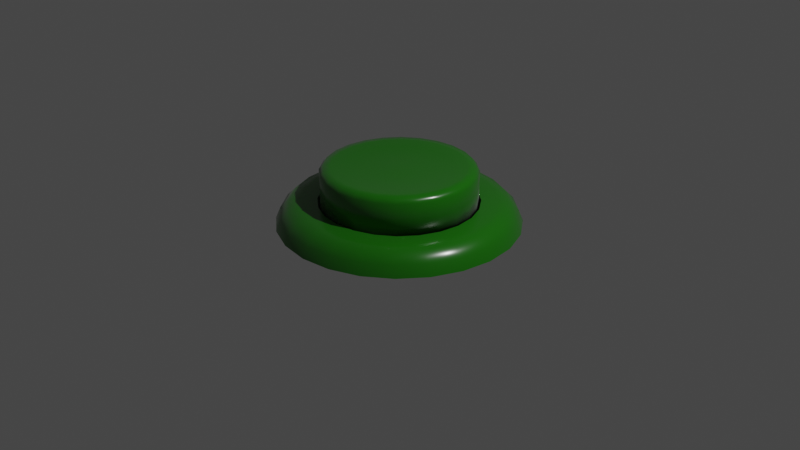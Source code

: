 # Source: button.blend  (saved by Blender 3.6.13; exported with 4.5.12 LTS)
import bpy
from mathutils import Matrix  # noqa: F401  (used for matrix-valued properties, if any)

bpy.ops.wm.read_factory_settings(use_empty=True)
scene = bpy.context.scene
scene.name = 'Scene'

# ---- collections
col_collection = bpy.data.collections.new('Collection'); scene.collection.children.link(col_collection)

# ---- materials (node trees are filled in below, after node groups)
mat_plasticky = bpy.data.materials.new('Plasticky')
mat_plasticky.use_transparent_shadow = False

# ---- node groups
ng_auto_smooth = bpy.data.node_groups.new('Auto Smooth', 'GeometryNodeTree')
_s = ng_auto_smooth.interface.new_socket(name='Geometry', in_out='OUTPUT', socket_type='NodeSocketGeometry')
_s = ng_auto_smooth.interface.new_socket(name='Geometry', in_out='INPUT', socket_type='NodeSocketGeometry')
_s = ng_auto_smooth.interface.new_socket(name='Angle', in_out='INPUT', socket_type='NodeSocketFloat')
_s.subtype = 'ANGLE'
_s.min_value = 0.0
_s.max_value = 3.142
ng_auto_smooth.is_modifier = True
_N = ng_auto_smooth.nodes; _L = ng_auto_smooth.links
n0 = _N.new('NodeGroupOutput'); n0.name = 'Group Output'; n0.location = (480, -100)
n1 = _N.new('NodeGroupInput'); n1.name = 'Group Input'; n1.location = (-420, -300)
n2 = _N.new('NodeGroupInput'); n2.name = 'Group Input.001'; n2.location = (-60, -100)
n3 = _N.new('GeometryNodeSetShadeSmooth'); n3.name = 'Set Shade Smooth'; n3.location = (120, -100)
n3.domain = 'EDGE'
n4 = _N.new('GeometryNodeSetShadeSmooth'); n4.name = 'Set Shade Smooth.001'; n4.location = (300, -100)
n5 = _N.new('GeometryNodeInputMeshEdgeAngle'); n5.name = 'Edge Angle'; n5.location = (-420, -220)
n6 = _N.new('GeometryNodeInputEdgeSmooth'); n6.name = 'Is Edge Smooth'; n6.location = (-60, -160)
n7 = _N.new('GeometryNodeInputShadeSmooth'); n7.name = 'Is Face Smooth'; n7.location = (-240, -340)
n8 = _N.new('FunctionNodeBooleanMath'); n8.name = 'Boolean Math'; n8.location = (-60, -220)
n9 = _N.new('FunctionNodeCompare'); n9.name = 'Compare'; n9.location = (-240, -180)
n9.operation = 'LESS_EQUAL'
_L.new(n5.outputs[0], n9.inputs[0])
_L.new(n4.outputs[0], n0.inputs[0])
_L.new(n1.outputs[1], n9.inputs[1])
_L.new(n9.outputs[0], n8.inputs[0])
_L.new(n7.outputs[0], n8.inputs[1])
_L.new(n2.outputs[0], n3.inputs[0])
_L.new(n6.outputs[0], n3.inputs[1])
_L.new(n3.outputs[0], n4.inputs[0])
_L.new(n8.outputs[0], n3.inputs[2])
n0.is_active_output = True

# ---- material node trees
mat_plasticky.use_nodes = True; mat_plasticky.node_tree.nodes.clear()
_N = mat_plasticky.node_tree.nodes; _L = mat_plasticky.node_tree.links
n0 = _N.new('ShaderNodeBsdfPrincipled'); n0.name = 'Principled BSDF'; n0.location = (10, 300)
n0.distribution = 'GGX'
n0.subsurface_method = 'RANDOM_WALK_SKIN'
n0.inputs[0].default_value = (0.00845, 0.1424, 0.0, 1.0)
n0.inputs[2].default_value = 0.2323
n0.inputs[3].default_value = 1.45
n0.inputs[11].default_value = 1.282
n0.inputs[13].default_value = 0.6102
n0.inputs[24].default_value = 0.07244
n0.inputs[27].default_value = (0.0, 0.0, 0.0, 1.0)
n0.inputs[28].default_value = 1.0
n1 = _N.new('ShaderNodeOutputMaterial'); n1.name = 'Material Output'; n1.location = (300, 300)
_L.new(n0.outputs[0], n1.inputs[0])
n1.is_active_output = True

# ---- world
world_world = bpy.data.worlds.new('World'); scene.world = world_world
world_world.use_nodes = True; world_world.node_tree.nodes.clear()
_N = world_world.node_tree.nodes; _L = world_world.node_tree.links
n0 = _N.new('ShaderNodeOutputWorld'); n0.name = 'World Output'; n0.location = (300, 300)
n1 = _N.new('ShaderNodeBackground'); n1.name = 'Background'; n1.location = (10, 300)
n1.inputs[0].default_value = (0.05088, 0.05088, 0.05088, 1.0)
_L.new(n1.outputs[0], n0.inputs[0])
n0.is_active_output = True
world_world.color = (0.05088, 0.05088, 0.05088)
world_world.use_sun_shadow = False
world_world.sun_shadow_jitter_overblur = 0.0

# ---- cameras
cam_camera = bpy.data.cameras.new('Camera')
cam_camera.clip_end = 100.0
cam_camera.ortho_scale = 7.314

# ---- lights
light_light = bpy.data.lights.new('Light', 'POINT')
light_light.transmission_factor = 0.0
light_light.energy = 1000.0
light_light.shadow_soft_size = 0.1
light_light.shadow_maximum_resolution = 0.006
light_light.use_absolute_resolution = True

# ---- meshes
me_torus = bpy.data.meshes.new('Torus')
me_torus.from_pydata([(1.25, 0.0, 0.0), (1.0, 0.0, 0.2218), (0.8232, 0.0, 0.2192), (0.75, 0.0, 3.062e-17), (1.207, 0.3235, 0.0), (0.9659, 0.2588, 0.2218), (0.7952, 0.2131, 0.2192), (0.7244, 0.1941, 3.062e-17), (1.083, 0.625, 0.0), (0.866, 0.5, 0.2218), (0.7129, 0.4116, 0.2192), (0.6495, 0.375, 3.062e-17), (0.8839, 0.8839, 0.0), (0.7071, 0.7071, 0.2218), (0.5821, 0.5821, 0.2192), (0.5303, 0.5303, 3.062e-17), (0.625, 1.083, 0.0), (0.5, 0.866, 0.2218), (0.4116, 0.7129, 0.2192), (0.375, 0.6495, 3.062e-17), (0.3235, 1.207, 0.0), (0.2588, 0.9659, 0.2218), (0.2131, 0.7952, 0.2192), (0.1941, 0.7244, 3.062e-17), (9.437e-08, 1.25, 0.0), (7.55e-08, 1.0, 0.2218), (6.215e-08, 0.8232, 0.2192), (5.662e-08, 0.75, 3.062e-17), (-0.3235, 1.207, 0.0), (-0.2588, 0.9659, 0.2218), (-0.2131, 0.7952, 0.2192), (-0.1941, 0.7244, 3.062e-17), (-0.625, 1.083, 0.0), (-0.5, 0.866, 0.2218), (-0.4116, 0.7129, 0.2192), (-0.375, 0.6495, 3.062e-17), (-0.8839, 0.8839, 0.0), (-0.7071, 0.7071, 0.2218), (-0.5821, 0.5821, 0.2192), (-0.5303, 0.5303, 3.062e-17), (-1.083, 0.625, 0.0), (-0.866, 0.5, 0.2218), (-0.7129, 0.4116, 0.2192), (-0.6495, 0.375, 3.062e-17), (-1.207, 0.3235, 0.0), (-0.9659, 0.2588, 0.2218), (-0.7952, 0.2131, 0.2192), (-0.7244, 0.1941, 3.062e-17), (-1.25, 1.093e-07, 0.0), (-1.0, 8.742e-08, 0.2218), (-0.8232, 7.197e-08, 0.2192), (-0.75, 6.557e-08, 3.062e-17), (-1.207, -0.3235, 0.0), (-0.9659, -0.2588, 0.2218), (-0.7952, -0.2131, 0.2192), (-0.7244, -0.1941, 3.062e-17), (-1.083, -0.625, 0.0), (-0.866, -0.5, 0.2218), (-0.7129, -0.4116, 0.2192), (-0.6495, -0.375, 3.062e-17), (-0.8839, -0.8839, 0.0), (-0.7071, -0.7071, 0.2218), (-0.5821, -0.5821, 0.2192), (-0.5303, -0.5303, 3.062e-17), (-0.625, -1.083, 0.0), (-0.5, -0.866, 0.2218), (-0.4116, -0.7129, 0.2192), (-0.375, -0.6495, 3.062e-17), (-0.3235, -1.207, 0.0), (-0.2588, -0.9659, 0.2218), (-0.2131, -0.7952, 0.2192), (-0.1941, -0.7244, 3.062e-17), (9.437e-08, -1.25, 0.0), (7.55e-08, -1.0, 0.2218), (6.215e-08, -0.8232, 0.2192), (5.662e-08, -0.75, 3.062e-17), (0.3235, -1.207, 0.0), (0.2588, -0.9659, 0.2218), (0.2131, -0.7952, 0.2192), (0.1941, -0.7244, 3.062e-17), (0.625, -1.083, 0.0), (0.5, -0.866, 0.2218), (0.4116, -0.7129, 0.2192), (0.375, -0.6495, 3.062e-17), (0.8839, -0.8839, 0.0), (0.7071, -0.7071, 0.2218), (0.5821, -0.5821, 0.2192), (0.5303, -0.5303, 3.062e-17), (1.083, -0.625, 0.0), (0.866, -0.5, 0.2218), (0.7129, -0.4116, 0.2192), (0.6495, -0.375, 3.062e-17), (1.207, -0.3235, 0.0), (0.9659, -0.2588, 0.2218), (0.7952, -0.2131, 0.2192), (0.7244, -0.1941, 3.062e-17), (1.203, 0.0, 0.1142), (1.114, 0.0, 0.2029), (1.162, 0.3113, 0.1142), (1.076, 0.2883, 0.2029), (1.042, 0.6014, 0.1142), (0.9646, 0.5569, 0.2029), (0.8504, 0.8504, 0.1142), (0.7876, 0.7876, 0.2029), (0.6014, 1.042, 0.1142), (0.5569, 0.9646, 0.2029), (0.3113, 1.162, 0.1142), (0.2883, 1.076, 0.2029), (9.08e-08, 1.203, 0.1142), (8.409e-08, 1.114, 0.2029), (-0.3113, 1.162, 0.1142), (-0.2883, 1.076, 0.2029), (-0.6013, 1.042, 0.1142), (-0.5569, 0.9646, 0.2029), (-0.8504, 0.8504, 0.1142), (-0.7876, 0.7876, 0.2029), (-1.042, 0.6014, 0.1142), (-0.9646, 0.5569, 0.2029), (-1.162, 0.3113, 0.1142), (-1.076, 0.2883, 0.2029), (-1.203, 1.051e-07, 0.1142), (-1.114, 9.737e-08, 0.2029), (-1.162, -0.3113, 0.1142), (-1.076, -0.2883, 0.2029), (-1.042, -0.6013, 0.1142), (-0.9646, -0.5569, 0.2029), (-0.8504, -0.8504, 0.1142), (-0.7876, -0.7876, 0.2029), (-0.6013, -1.042, 0.1142), (-0.5569, -0.9646, 0.2029), (-0.3113, -1.162, 0.1142), (-0.2883, -1.076, 0.2029), (9.08e-08, -1.203, 0.1142), (8.409e-08, -1.114, 0.2029), (0.3113, -1.162, 0.1142), (0.2883, -1.076, 0.2029), (0.6014, -1.042, 0.1142), (0.5569, -0.9646, 0.2029), (0.8504, -0.8504, 0.1142), (0.7876, -0.7876, 0.2029), (1.042, -0.6014, 0.1142), (0.9646, -0.5569, 0.2029), (1.076, -0.2883, 0.2029), (1.162, -0.3113, 0.1142)], [], [(4, 8, 100, 98), (0, 4, 98, 96), (1, 5, 6, 2), (2, 6, 7, 3), (8, 4, 7, 11), (99, 101, 9, 5), (8, 12, 102, 100), (5, 9, 10, 6), (6, 10, 11, 7), (12, 8, 11, 15), (101, 103, 13, 9), (12, 16, 104, 102), (9, 13, 14, 10), (10, 14, 15, 11), (16, 12, 15, 19), (103, 105, 17, 13), (16, 20, 106, 104), (13, 17, 18, 14), (14, 18, 19, 15), (20, 16, 19, 23), (105, 107, 21, 17), (20, 24, 108, 106), (17, 21, 22, 18), (18, 22, 23, 19), (24, 20, 23, 27), (107, 109, 25, 21), (24, 28, 110, 108), (21, 25, 26, 22), (22, 26, 27, 23), (28, 24, 27, 31), (109, 111, 29, 25), (28, 32, 112, 110), (25, 29, 30, 26), (26, 30, 31, 27), (32, 28, 31, 35), (111, 113, 33, 29), (32, 36, 114, 112), (29, 33, 34, 30), (30, 34, 35, 31), (36, 32, 35, 39), (113, 115, 37, 33), (36, 40, 116, 114), (33, 37, 38, 34), (34, 38, 39, 35), (40, 36, 39, 43), (115, 117, 41, 37), (40, 44, 118, 116), (37, 41, 42, 38), (38, 42, 43, 39), (44, 40, 43, 47), (117, 119, 45, 41), (44, 48, 120, 118), (41, 45, 46, 42), (42, 46, 47, 43), (48, 44, 47, 51), (119, 121, 49, 45), (48, 52, 122, 120), (45, 49, 50, 46), (46, 50, 51, 47), (52, 48, 51, 55), (121, 123, 53, 49), (52, 56, 124, 122), (49, 53, 54, 50), (50, 54, 55, 51), (56, 52, 55, 59), (123, 125, 57, 53), (56, 60, 126, 124), (53, 57, 58, 54), (54, 58, 59, 55), (60, 56, 59, 63), (125, 127, 61, 57), (60, 64, 128, 126), (57, 61, 62, 58), (58, 62, 63, 59), (64, 60, 63, 67), (127, 129, 65, 61), (64, 68, 130, 128), (61, 65, 66, 62), (62, 66, 67, 63), (68, 64, 67, 71), (129, 131, 69, 65), (68, 72, 132, 130), (65, 69, 70, 66), (66, 70, 71, 67), (72, 68, 71, 75), (131, 133, 73, 69), (72, 76, 134, 132), (69, 73, 74, 70), (70, 74, 75, 71), (76, 72, 75, 79), (133, 135, 77, 73), (76, 80, 136, 134), (73, 77, 78, 74), (74, 78, 79, 75), (80, 76, 79, 83), (135, 137, 81, 77), (80, 84, 138, 136), (77, 81, 82, 78), (78, 82, 83, 79), (84, 80, 83, 87), (137, 139, 85, 81), (84, 88, 140, 138), (81, 85, 86, 82), (82, 86, 87, 83), (88, 84, 87, 91), (139, 141, 89, 85), (88, 92, 143, 140), (85, 89, 90, 86), (86, 90, 91, 87), (92, 88, 91, 95), (141, 142, 93, 89), (89, 93, 94, 90), (90, 94, 95, 91), (0, 92, 95, 3), (142, 97, 1, 93), (97, 99, 5, 1), (93, 1, 2, 94), (94, 2, 3, 95), (4, 0, 3, 7), (97, 142, 143, 96), (96, 98, 99, 97), (98, 100, 101, 99), (100, 102, 103, 101), (102, 104, 105, 103), (104, 106, 107, 105), (106, 108, 109, 107), (108, 110, 111, 109), (110, 112, 113, 111), (112, 114, 115, 113), (114, 116, 117, 115), (116, 118, 119, 117), (118, 120, 121, 119), (120, 122, 123, 121), (122, 124, 125, 123), (124, 126, 127, 125), (126, 128, 129, 127), (128, 130, 131, 129), (130, 132, 133, 131), (132, 134, 135, 133), (134, 136, 137, 135), (136, 138, 139, 137), (138, 140, 141, 139), (140, 143, 142, 141), (92, 0, 96, 143)])
me_torus.polygons.foreach_set('use_smooth', [True] * 144)
_uv = me_torus.uv_layers.new(name='UVMap')
_uv.uv.foreach_set('vector', [0.5417, 0.5, 0.5833, 0.5, 0.5833, 0.5807, 0.5417, 0.5807, 0.5, 0.5, 0.5417, 0.5, 0.5417, 0.5807, 0.5, 0.5807, 0.5, 0.75, 0.5417, 0.75, 0.5417, 0.875, 0.5, 0.875, 0.5, 0.875, 0.5417, 0.875, 0.5417, 1.0, 0.5, 1.0, 0.5833, 0.5, 0.5417, 0.5, 0.5417, 0.0, 0.5833, 0.0, 0.5417, 0.6695, 0.5833, 0.6695, 0.5833, 0.75, 0.5417, 0.75, 0.5833, 0.5, 0.625, 0.5, 0.625, 0.5807, 0.5833, 0.5807, 0.5417, 0.75, 0.5833, 0.75, 0.5833, 0.875, 0.5417, 0.875, 0.5417, 0.875, 0.5833, 0.875, 0.5833, 1.0, 0.5417, 1.0, 0.625, 0.5, 0.5833, 0.5, 0.5833, 0.0, 0.625, 0.0, 0.5833, 0.6695, 0.625, 0.6695, 0.625, 0.75, 0.5833, 0.75, 0.625, 0.5, 0.6667, 0.5, 0.6667, 0.5807, 0.625, 0.5807, 0.5833, 0.75, 0.625, 0.75, 0.625, 0.875, 0.5833, 0.875, 0.5833, 0.875, 0.625, 0.875, 0.625, 1.0, 0.5833, 1.0, 0.6667, 0.5, 0.625, 0.5, 0.625, 0.0, 0.6667, 0.0, 0.625, 0.6695, 0.6667, 0.6695, 0.6667, 0.75, 0.625, 0.75, 0.6667, 0.5, 0.7083, 0.5, 0.7083, 0.5807, 0.6667, 0.5807, 0.625, 0.75, 0.6667, 0.75, 0.6667, 0.875, 0.625, 0.875, 0.625, 0.875, 0.6667, 0.875, 0.6667, 1.0, 0.625, 1.0, 0.7083, 0.5, 0.6667, 0.5, 0.6667, 0.0, 0.7083, 0.0, 0.6667, 0.6695, 0.7083, 0.6695, 0.7083, 0.75, 0.6667, 0.75, 0.7083, 0.5, 0.75, 0.5, 0.75, 0.5807, 0.7083, 0.5807, 0.6667, 0.75, 0.7083, 0.75, 0.7083, 0.875, 0.6667, 0.875, 0.6667, 0.875, 0.7083, 0.875, 0.7083, 1.0, 0.6667, 1.0, 0.75, 0.5, 0.7083, 0.5, 0.7083, 0.0, 0.75, 0.0, 0.7083, 0.6695, 0.75, 0.6695, 0.75, 0.75, 0.7083, 0.75, 0.75, 0.5, 0.7917, 0.5, 0.7917, 0.5807, 0.75, 0.5807, 0.7083, 0.75, 0.75, 0.75, 0.75, 0.875, 0.7083, 0.875, 0.7083, 0.875, 0.75, 0.875, 0.75, 1.0, 0.7083, 1.0, 0.7917, 0.5, 0.75, 0.5, 0.75, 0.0, 0.7917, 0.0, 0.75, 0.6695, 0.7917, 0.6695, 0.7917, 0.75, 0.75, 0.75, 0.7917, 0.5, 0.8333, 0.5, 0.8333, 0.5807, 0.7917, 0.5807, 0.75, 0.75, 0.7917, 0.75, 0.7917, 0.875, 0.75, 0.875, 0.75, 0.875, 0.7917, 0.875, 0.7917, 1.0, 0.75, 1.0, 0.8333, 0.5, 0.7917, 0.5, 0.7917, 0.0, 0.8333, 0.0, 0.7917, 0.6695, 0.8333, 0.6695, 0.8333, 0.75, 0.7917, 0.75, 0.8333, 0.5, 0.875, 0.5, 0.875, 0.5807, 0.8333, 0.5807, 0.7917, 0.75, 0.8333, 0.75, 0.8333, 0.875, 0.7917, 0.875, 0.7917, 0.875, 0.8333, 0.875, 0.8333, 1.0, 0.7917, 1.0, 0.875, 0.5, 0.8333, 0.5, 0.8333, 0.0, 0.875, 0.0, 0.8333, 0.6695, 0.875, 0.6695, 0.875, 0.75, 0.8333, 0.75, 0.875, 0.5, 0.9167, 0.5, 0.9167, 0.5807, 0.875, 0.5807, 0.8333, 0.75, 0.875, 0.75, 0.875, 0.875, 0.8333, 0.875, 0.8333, 0.875, 0.875, 0.875, 0.875, 1.0, 0.8333, 1.0, 0.9167, 0.5, 0.875, 0.5, 0.875, 0.0, 0.9167, 0.0, 0.875, 0.6695, 0.9167, 0.6695, 0.9167, 0.75, 0.875, 0.75, 0.9167, 0.5, 0.9583, 0.5, 0.9583, 0.5807, 0.9167, 0.5807, 0.875, 0.75, 0.9167, 0.75, 0.9167, 0.875, 0.875, 0.875, 0.875, 0.875, 0.9167, 0.875, 0.9167, 1.0, 0.875, 1.0, 0.9583, 0.5, 0.9167, 0.5, 0.9167, 0.0, 0.9583, 0.0, 0.9167, 0.6695, 0.9583, 0.6695, 0.9583, 0.75, 0.9167, 0.75, 0.9583, 0.5, 1.0, 0.5, 1.0, 0.5807, 0.9583, 0.5807, 0.9167, 0.75, 0.9583, 0.75, 0.9583, 0.875, 0.9167, 0.875, 0.9167, 0.875, 0.9583, 0.875, 0.9583, 1.0, 0.9167, 1.0, 1.0, 0.5, 0.9583, 0.5, 0.9583, 0.0, 1.0, 0.0, 0.9583, 0.6695, 1.0, 0.6695, 1.0, 0.75, 0.9583, 0.75, -4.441e-16, 0.5, 0.04167, 0.5, 0.04167, 0.5807, -4.441e-16, 0.5807, 0.9583, 0.75, 1.0, 0.75, 1.0, 0.875, 0.9583, 0.875, 0.9583, 0.875, 1.0, 0.875, 1.0, 1.0, 0.9583, 1.0, 0.04167, 0.5, -4.441e-16, 0.5, -4.441e-16, 0.0, 0.04167, 0.0, -4.441e-16, 0.6695, 0.04167, 0.6695, 0.04167, 0.75, -4.441e-16, 0.75, 0.04167, 0.5, 0.08333, 0.5, 0.08333, 0.5807, 0.04167, 0.5807, -4.441e-16, 0.75, 0.04167, 0.75, 0.04167, 0.875, -4.441e-16, 0.875, -4.441e-16, 0.875, 0.04167, 0.875, 0.04167, 1.0, -4.441e-16, 1.0, 0.08333, 0.5, 0.04167, 0.5, 0.04167, 0.0, 0.08333, 0.0, 0.04167, 0.6695, 0.08333, 0.6695, 0.08333, 0.75, 0.04167, 0.75, 0.08333, 0.5, 0.125, 0.5, 0.125, 0.5807, 0.08333, 0.5807, 0.04167, 0.75, 0.08333, 0.75, 0.08333, 0.875, 0.04167, 0.875, 0.04167, 0.875, 0.08333, 0.875, 0.08333, 1.0, 0.04167, 1.0, 0.125, 0.5, 0.08333, 0.5, 0.08333, 0.0, 0.125, 0.0, 0.08333, 0.6695, 0.125, 0.6695, 0.125, 0.75, 0.08333, 0.75, 0.125, 0.5, 0.1667, 0.5, 0.1667, 0.5807, 0.125, 0.5807, 0.08333, 0.75, 0.125, 0.75, 0.125, 0.875, 0.08333, 0.875, 0.08333, 0.875, 0.125, 0.875, 0.125, 1.0, 0.08333, 1.0, 0.1667, 0.5, 0.125, 0.5, 0.125, 0.0, 0.1667, 0.0, 0.125, 0.6695, 0.1667, 0.6695, 0.1667, 0.75, 0.125, 0.75, 0.1667, 0.5, 0.2083, 0.5, 0.2083, 0.5807, 0.1667, 0.5807, 0.125, 0.75, 0.1667, 0.75, 0.1667, 0.875, 0.125, 0.875, 0.125, 0.875, 0.1667, 0.875, 0.1667, 1.0, 0.125, 1.0, 0.2083, 0.5, 0.1667, 0.5, 0.1667, 0.0, 0.2083, 0.0, 0.1667, 0.6695, 0.2083, 0.6695, 0.2083, 0.75, 0.1667, 0.75, 0.2083, 0.5, 0.25, 0.5, 0.25, 0.5807, 0.2083, 0.5807, 0.1667, 0.75, 0.2083, 0.75, 0.2083, 0.875, 0.1667, 0.875, 0.1667, 0.875, 0.2083, 0.875, 0.2083, 1.0, 0.1667, 1.0, 0.25, 0.5, 0.2083, 0.5, 0.2083, 0.0, 0.25, 0.0, 0.2083, 0.6695, 0.25, 0.6695, 0.25, 0.75, 0.2083, 0.75, 0.25, 0.5, 0.2917, 0.5, 0.2917, 0.5807, 0.25, 0.5807, 0.2083, 0.75, 0.25, 0.75, 0.25, 0.875, 0.2083, 0.875, 0.2083, 0.875, 0.25, 0.875, 0.25, 1.0, 0.2083, 1.0, 0.2917, 0.5, 0.25, 0.5, 0.25, 0.0, 0.2917, 0.0, 0.25, 0.6695, 0.2917, 0.6695, 0.2917, 0.75, 0.25, 0.75, 0.2917, 0.5, 0.3333, 0.5, 0.3333, 0.5807, 0.2917, 0.5807, 0.25, 0.75, 0.2917, 0.75, 0.2917, 0.875, 0.25, 0.875, 0.25, 0.875, 0.2917, 0.875, 0.2917, 1.0, 0.25, 1.0, 0.3333, 0.5, 0.2917, 0.5, 0.2917, 0.0, 0.3333, 0.0, 0.2917, 0.6695, 0.3333, 0.6695, 0.3333, 0.75, 0.2917, 0.75, 0.3333, 0.5, 0.375, 0.5, 0.375, 0.5807, 0.3333, 0.5807, 0.2917, 0.75, 0.3333, 0.75, 0.3333, 0.875, 0.2917, 0.875, 0.2917, 0.875, 0.3333, 0.875, 0.3333, 1.0, 0.2917, 1.0, 0.375, 0.5, 0.3333, 0.5, 0.3333, 0.0, 0.375, 0.0, 0.3333, 0.6695, 0.375, 0.6695, 0.375, 0.75, 0.3333, 0.75, 0.375, 0.5, 0.4167, 0.5, 0.4167, 0.5807, 0.375, 0.5807, 0.3333, 0.75, 0.375, 0.75, 0.375, 0.875, 0.3333, 0.875, 0.3333, 0.875, 0.375, 0.875, 0.375, 1.0, 0.3333, 1.0, 0.4167, 0.5, 0.375, 0.5, 0.375, 0.0, 0.4167, 0.0, 0.375, 0.6695, 0.4167, 0.6695, 0.4167, 0.75, 0.375, 0.75, 0.4167, 0.5, 0.4583, 0.5, 0.4583, 0.5807, 0.4167, 0.5807, 0.375, 0.75, 0.4167, 0.75, 0.4167, 0.875, 0.375, 0.875, 0.375, 0.875, 0.4167, 0.875, 0.4167, 1.0, 0.375, 1.0, 0.4583, 0.5, 0.4167, 0.5, 0.4167, 0.0, 0.4583, 0.0, 0.4167, 0.6695, 0.4583, 0.6695, 0.4583, 0.75, 0.4167, 0.75, 0.4167, 0.75, 0.4583, 0.75, 0.4583, 0.875, 0.4167, 0.875, 0.4167, 0.875, 0.4583, 0.875, 0.4583, 1.0, 0.4167, 1.0, 0.5, 0.5, 0.4583, 0.5, 0.4583, 0.0, 0.5, 0.0, 0.4583, 0.6695, 0.5, 0.6695, 0.5, 0.75, 0.4583, 0.75, 0.5, 0.6695, 0.5417, 0.6695, 0.5417, 0.75, 0.5, 0.75, 0.4583, 0.75, 0.5, 0.75, 0.5, 0.875, 0.4583, 0.875, 0.4583, 0.875, 0.5, 0.875, 0.5, 1.0, 0.4583, 1.0, 0.5417, 0.5, 0.5, 0.5, 0.5, 0.0, 0.5417, 0.0, 0.5, 0.6695, 0.4583, 0.6695, 0.4583, 0.5807, 0.5, 0.5807, 0.5, 0.5807, 0.5417, 0.5807, 0.5417, 0.6695, 0.5, 0.6695, 0.5417, 0.5807, 0.5833, 0.5807, 0.5833, 0.6695, 0.5417, 0.6695, 0.5833, 0.5807, 0.625, 0.5807, 0.625, 0.6695, 0.5833, 0.6695, 0.625, 0.5807, 0.6667, 0.5807, 0.6667, 0.6695, 0.625, 0.6695, 0.6667, 0.5807, 0.7083, 0.5807, 0.7083, 0.6695, 0.6667, 0.6695, 0.7083, 0.5807, 0.75, 0.5807, 0.75, 0.6695, 0.7083, 0.6695, 0.75, 0.5807, 0.7917, 0.5807, 0.7917, 0.6695, 0.75, 0.6695, 0.7917, 0.5807, 0.8333, 0.5807, 0.8333, 0.6695, 0.7917, 0.6695, 0.8333, 0.5807, 0.875, 0.5807, 0.875, 0.6695, 0.8333, 0.6695, 0.875, 0.5807, 0.9167, 0.5807, 0.9167, 0.6695, 0.875, 0.6695, 0.9167, 0.5807, 0.9583, 0.5807, 0.9583, 0.6695, 0.9167, 0.6695, 0.9583, 0.5807, 1.0, 0.5807, 1.0, 0.6695, 0.9583, 0.6695, -4.441e-16, 0.5807, 0.04167, 0.5807, 0.04167, 0.6695, -4.441e-16, 0.6695, 0.04167, 0.5807, 0.08333, 0.5807, 0.08333, 0.6695, 0.04167, 0.6695, 0.08333, 0.5807, 0.125, 0.5807, 0.125, 0.6695, 0.08333, 0.6695, 0.125, 0.5807, 0.1667, 0.5807, 0.1667, 0.6695, 0.125, 0.6695, 0.1667, 0.5807, 0.2083, 0.5807, 0.2083, 0.6695, 0.1667, 0.6695, 0.2083, 0.5807, 0.25, 0.5807, 0.25, 0.6695, 0.2083, 0.6695, 0.25, 0.5807, 0.2917, 0.5807, 0.2917, 0.6695, 0.25, 0.6695, 0.2917, 0.5807, 0.3333, 0.5807, 0.3333, 0.6695, 0.2917, 0.6695, 0.3333, 0.5807, 0.375, 0.5807, 0.375, 0.6695, 0.3333, 0.6695, 0.375, 0.5807, 0.4167, 0.5807, 0.4167, 0.6695, 0.375, 0.6695, 0.4167, 0.5807, 0.4583, 0.5807, 0.4583, 0.6695, 0.4167, 0.6695, 0.4583, 0.5, 0.5, 0.5, 0.5, 0.5807, 0.4583, 0.5807])
me_torus.materials.append(mat_plasticky)
me_torus.update()
me_cylinder_001 = bpy.data.meshes.new('Cylinder.001')
me_cylinder_001.from_pydata([(0.0, 0.8, 0.004436), (0.0, 0.8, 0.4224), (0.2071, 0.7727, 0.004436), (0.2071, 0.7727, 0.4224), (0.4, 0.6928, 0.004436), (0.4, 0.6928, 0.4224), (0.5657, 0.5657, 0.004436), (0.5657, 0.5657, 0.4224), (0.6928, 0.4, 0.004436), (0.6928, 0.4, 0.4224), (0.7727, 0.2071, 0.004436), (0.7727, 0.2071, 0.4224), (0.8, 0.0, 0.004436), (0.8, 0.0, 0.4224), (0.7727, -0.2071, 0.004436), (0.7727, -0.2071, 0.4224), (0.6928, -0.4, 0.004436), (0.6928, -0.4, 0.4224), (0.5657, -0.5657, 0.004436), (0.5657, -0.5657, 0.4224), (0.4, -0.6928, 0.004436), (0.4, -0.6928, 0.4224), (0.2071, -0.7727, 0.004436), (0.2071, -0.7727, 0.4224), (0.0, -0.8, 0.004436), (0.0, -0.8, 0.4224), (-0.2071, -0.7727, 0.004436), (-0.2071, -0.7727, 0.4224), (-0.4, -0.6928, 0.004436), (-0.4, -0.6928, 0.4224), (-0.5657, -0.5657, 0.004436), (-0.5657, -0.5657, 0.4224), (-0.6928, -0.4, 0.004436), (-0.6928, -0.4, 0.4224), (-0.7727, -0.2071, 0.004436), (-0.7727, -0.2071, 0.4224), (-0.8, 0.0, 0.004436), (-0.8, 0.0, 0.4224), (-0.7727, 0.2071, 0.004436), (-0.7727, 0.2071, 0.4224), (-0.6928, 0.4, 0.004436), (-0.6928, 0.4, 0.4224), (-0.5657, 0.5657, 0.004436), (-0.5657, 0.5657, 0.4224), (-0.4, 0.6928, 0.004436), (-0.4, 0.6928, 0.4224), (-0.2071, 0.7727, 0.004436), (-0.2071, 0.7727, 0.4224), (-1.142e-09, 0.7606, 0.4704), (0.1969, 0.7347, 0.4704), (0.3803, 0.6587, 0.4704), (0.5378, 0.5378, 0.4704), (0.6587, 0.3803, 0.4704), (0.7347, 0.1969, 0.4704), (0.7606, -1.224e-10, 0.4704), (0.7347, -0.1969, 0.4704), (0.6587, -0.3803, 0.4704), (0.5378, -0.5378, 0.4704), (0.3803, -0.6587, 0.4704), (0.1969, -0.7347, 0.4704), (-1.142e-09, -0.7606, 0.4704), (-0.1969, -0.7347, 0.4704), (-0.3803, -0.6587, 0.4704), (-0.5378, -0.5378, 0.4704), (-0.6587, -0.3803, 0.4704), (-0.7347, -0.1969, 0.4704), (-0.7606, -1.224e-10, 0.4704), (-0.7347, 0.1969, 0.4704), (-0.6587, 0.3803, 0.4704), (-0.5378, 0.5378, 0.4704), (-0.3803, 0.6587, 0.4704), (-0.1969, 0.7347, 0.4704), (-4.635e-09, 0.5484, 0.4503), (0.1419, 0.5297, 0.4503), (0.2742, 0.4749, 0.4503), (0.3877, 0.3877, 0.4503), (0.4749, 0.2742, 0.4503), (0.5297, 0.1419, 0.4503), (0.5484, 6.047e-10, 0.4503), (0.5297, -0.1419, 0.4503), (0.4749, -0.2742, 0.4503), (0.3877, -0.3877, 0.4503), (0.2742, -0.4749, 0.4503), (0.1419, -0.5297, 0.4503), (-4.635e-09, -0.5484, 0.4503), (-0.1419, -0.5297, 0.4503), (-0.2742, -0.4749, 0.4503), (-0.3877, -0.3877, 0.4503), (-0.4749, -0.2742, 0.4503), (-0.5297, -0.1419, 0.4503), (-0.5484, 6.047e-10, 0.4503), (-0.5297, 0.1419, 0.4503), (-0.4749, 0.2742, 0.4503), (-0.3877, 0.3877, 0.4503), (-0.2742, 0.4749, 0.4503), (-0.1419, 0.5297, 0.4503), (-4.863e-09, 0.1723, 0.4503), (0.0446, 0.1664, 0.4503), (0.08615, 0.1492, 0.4503), (0.1218, 0.1218, 0.4503), (0.1492, 0.08615, 0.4503), (0.1664, 0.0446, 0.4503), (0.1723, 3.596e-09, 0.4503), (0.1664, -0.0446, 0.4503), (0.1492, -0.08615, 0.4503), (0.1218, -0.1218, 0.4503), (0.08615, -0.1492, 0.4503), (0.0446, -0.1664, 0.4503), (-4.863e-09, -0.1723, 0.4503), (-0.0446, -0.1664, 0.4503), (-0.08615, -0.1492, 0.4503), (-0.1218, -0.1218, 0.4503), (-0.1492, -0.08615, 0.4503), (-0.1664, -0.0446, 0.4503), (-0.1723, 3.596e-09, 0.4503), (-0.1664, 0.0446, 0.4503), (-0.1492, 0.08615, 0.4503), (-0.1218, 0.1218, 0.4503), (-0.08615, 0.1492, 0.4503), (-0.0446, 0.1664, 0.4503), (-6.364e-09, 2.484e-09, 0.4503), (0.5931, 0.3424, 0.4733), (0.6615, 0.1773, 0.4733), (-0.6615, 0.1773, 0.4733), (-0.5931, 0.3424, 0.4733), (-2.389e-09, -0.6849, 0.4733), (-0.1773, -0.6615, 0.4733), (0.6849, 1.37e-10, 0.4733), (-0.4843, 0.4843, 0.4733), (-0.3424, -0.5931, 0.4733), (0.6615, -0.1773, 0.4733), (-0.3424, 0.5931, 0.4733), (-0.4843, -0.4843, 0.4733), (0.5931, -0.3424, 0.4733), (-0.1773, 0.6615, 0.4733), (-2.389e-09, 0.6849, 0.4733), (0.1773, 0.6615, 0.4733), (-0.5931, -0.3424, 0.4733), (0.4843, -0.4843, 0.4733), (0.3424, 0.5931, 0.4733), (-0.6615, -0.1773, 0.4733), (0.3424, -0.5931, 0.4733), (0.4843, 0.4843, 0.4733), (-0.6849, 1.37e-10, 0.4733), (0.1773, -0.6615, 0.4733)], [], [(0, 1, 3, 2), (2, 3, 5, 4), (4, 5, 7, 6), (6, 7, 9, 8), (8, 9, 11, 10), (10, 11, 13, 12), (12, 13, 15, 14), (14, 15, 17, 16), (16, 17, 19, 18), (18, 19, 21, 20), (20, 21, 23, 22), (22, 23, 25, 24), (24, 25, 27, 26), (26, 27, 29, 28), (28, 29, 31, 30), (30, 31, 33, 32), (32, 33, 35, 34), (34, 35, 37, 36), (36, 37, 39, 38), (38, 39, 41, 40), (40, 41, 43, 42), (42, 43, 45, 44), (13, 11, 53, 54), (44, 45, 47, 46), (46, 47, 1, 0), (0, 2, 4, 6, 8, 10, 12, 14, 16, 18, 20, 22, 24, 26, 28, 30, 32, 34, 36, 38, 40, 42, 44, 46), (122, 121, 76, 77), (23, 21, 58, 59), (33, 31, 63, 64), (43, 41, 68, 69), (9, 7, 51, 52), (19, 17, 56, 57), (29, 27, 61, 62), (39, 37, 66, 67), (1, 47, 71, 48), (5, 3, 49, 50), (15, 13, 54, 55), (25, 23, 59, 60), (35, 33, 64, 65), (45, 43, 69, 70), (11, 9, 52, 53), (21, 19, 57, 58), (31, 29, 62, 63), (41, 39, 67, 68), (7, 5, 50, 51), (17, 15, 55, 56), (27, 25, 60, 61), (3, 1, 48, 49), (37, 35, 65, 66), (47, 45, 70, 71), (81, 80, 104, 105), (124, 123, 91, 92), (126, 125, 84, 85), (127, 122, 77, 78), (128, 124, 92, 93), (129, 126, 85, 86), (130, 127, 78, 79), (131, 128, 93, 94), (132, 129, 86, 87), (133, 130, 79, 80), (134, 131, 94, 95), (136, 135, 72, 73), (137, 132, 87, 88), (138, 133, 80, 81), (135, 134, 95, 72), (139, 136, 73, 74), (140, 137, 88, 89), (141, 138, 81, 82), (142, 139, 74, 75), (143, 140, 89, 90), (144, 141, 82, 83), (121, 142, 75, 76), (123, 143, 90, 91), (125, 144, 83, 84), (116, 115, 120), (72, 95, 119, 96), (74, 73, 97, 98), (89, 88, 112, 113), (82, 81, 105, 106), (75, 74, 98, 99), (90, 89, 113, 114), (83, 82, 106, 107), (76, 75, 99, 100), (91, 90, 114, 115), (84, 83, 107, 108), (77, 76, 100, 101), (92, 91, 115, 116), (85, 84, 108, 109), (78, 77, 101, 102), (93, 92, 116, 117), (86, 85, 109, 110), (79, 78, 102, 103), (94, 93, 117, 118), (87, 86, 110, 111), (80, 79, 103, 104), (95, 94, 118, 119), (73, 72, 96, 97), (88, 87, 111, 112), (109, 108, 120), (102, 101, 120), (117, 116, 120), (110, 109, 120), (103, 102, 120), (118, 117, 120), (111, 110, 120), (104, 103, 120), (119, 118, 120), (97, 96, 120), (112, 111, 120), (105, 104, 120), (96, 119, 120), (98, 97, 120), (113, 112, 120), (106, 105, 120), (99, 98, 120), (114, 113, 120), (107, 106, 120), (100, 99, 120), (115, 114, 120), (108, 107, 120), (101, 100, 120), (60, 59, 144, 125), (67, 66, 143, 123), (52, 51, 142, 121), (59, 58, 141, 144), (66, 65, 140, 143), (51, 50, 139, 142), (58, 57, 138, 141), (65, 64, 137, 140), (50, 49, 136, 139), (48, 71, 134, 135), (57, 56, 133, 138), (64, 63, 132, 137), (49, 48, 135, 136), (71, 70, 131, 134), (56, 55, 130, 133), (63, 62, 129, 132), (70, 69, 128, 131), (55, 54, 127, 130), (62, 61, 126, 129), (69, 68, 124, 128), (54, 53, 122, 127), (61, 60, 125, 126), (68, 67, 123, 124), (53, 52, 121, 122)])
me_cylinder_001.polygons.foreach_set('use_smooth', [True] * 145)
_uv = me_cylinder_001.uv_layers.new(name='UVMap')
_uv.uv.foreach_set('vector', [1.0, 0.5, 1.0, 1.0, 0.9583, 1.0, 0.9583, 0.5, 0.9583, 0.5, 0.9583, 1.0, 0.9167, 1.0, 0.9167, 0.5, 0.9167, 0.5, 0.9167, 1.0, 0.875, 1.0, 0.875, 0.5, 0.875, 0.5, 0.875, 1.0, 0.8333, 1.0, 0.8333, 0.5, 0.8333, 0.5, 0.8333, 1.0, 0.7917, 1.0, 0.7917, 0.5, 0.7917, 0.5, 0.7917, 1.0, 0.75, 1.0, 0.75, 0.5, 0.75, 0.5, 0.75, 1.0, 0.7083, 1.0, 0.7083, 0.5, 0.7083, 0.5, 0.7083, 1.0, 0.6667, 1.0, 0.6667, 0.5, 0.6667, 0.5, 0.6667, 1.0, 0.625, 1.0, 0.625, 0.5, 0.625, 0.5, 0.625, 1.0, 0.5833, 1.0, 0.5833, 0.5, 0.5833, 0.5, 0.5833, 1.0, 0.5417, 1.0, 0.5417, 0.5, 0.5417, 0.5, 0.5417, 1.0, 0.5, 1.0, 0.5, 0.5, 0.5, 0.5, 0.5, 1.0, 0.4583, 1.0, 0.4583, 0.5, 0.4583, 0.5, 0.4583, 1.0, 0.4167, 1.0, 0.4167, 0.5, 0.4167, 0.5, 0.4167, 1.0, 0.375, 1.0, 0.375, 0.5, 0.375, 0.5, 0.375, 1.0, 0.3333, 1.0, 0.3333, 0.5, 0.3333, 0.5, 0.3333, 1.0, 0.2917, 1.0, 0.2917, 0.5, 0.2917, 0.5, 0.2917, 1.0, 0.25, 1.0, 0.25, 0.5, 0.25, 0.5, 0.25, 1.0, 0.2083, 1.0, 0.2083, 0.5, 0.2083, 0.5, 0.2083, 1.0, 0.1667, 1.0, 0.1667, 0.5, 0.1667, 0.5, 0.1667, 1.0, 0.125, 1.0, 0.125, 0.5, 0.125, 0.5, 0.125, 1.0, 0.08333, 1.0, 0.08333, 0.5, 0.75, 1.0, 0.7917, 1.0, 0.7917, 1.0, 0.75, 1.0, 0.08333, 0.5, 0.08333, 1.0, 0.04167, 1.0, 0.04167, 0.5, 0.04167, 0.5, 0.04167, 1.0, -1.863e-07, 1.0, -1.863e-07, 0.5, 0.75, 0.49, 0.8121, 0.4818, 0.87, 0.4578, 0.9197, 0.4197, 0.9578, 0.37, 0.9818, 0.3121, 0.99, 0.25, 0.9818, 0.1879, 0.9578, 0.13, 0.9197, 0.08029, 0.87, 0.04215, 0.8121, 0.01818, 0.75, 0.01, 0.6879, 0.01818, 0.63, 0.04215, 0.5803, 0.08029, 0.5422, 0.13, 0.5182, 0.1879, 0.51, 0.25, 0.5182, 0.3121, 0.5422, 0.37, 0.5803, 0.4197, 0.63, 0.4578, 0.6879, 0.4818, 0.7917, 1.0, 0.8333, 1.0, 0.8333, 1.0, 0.7917, 1.0, 0.5417, 1.0, 0.5833, 1.0, 0.5833, 1.0, 0.5417, 1.0, 0.3333, 1.0, 0.375, 1.0, 0.375, 1.0, 0.3333, 1.0, 0.125, 1.0, 0.1667, 1.0, 0.1667, 1.0, 0.125, 1.0, 0.8333, 1.0, 0.875, 1.0, 0.875, 1.0, 0.8333, 1.0, 0.625, 1.0, 0.6667, 1.0, 0.6667, 1.0, 0.625, 1.0, 0.4167, 1.0, 0.4583, 1.0, 0.4583, 1.0, 0.4167, 1.0, 0.2083, 1.0, 0.25, 1.0, 0.25, 1.0, 0.2083, 1.0, -1.863e-07, 1.0, 0.04167, 1.0, 0.04167, 1.0, -1.863e-07, 1.0, 0.9167, 1.0, 0.9583, 1.0, 0.9583, 1.0, 0.9167, 1.0, 0.7083, 1.0, 0.75, 1.0, 0.75, 1.0, 0.7083, 1.0, 0.5, 1.0, 0.5417, 1.0, 0.5417, 1.0, 0.5, 1.0, 0.2917, 1.0, 0.3333, 1.0, 0.3333, 1.0, 0.2917, 1.0, 0.08333, 1.0, 0.125, 1.0, 0.125, 1.0, 0.08333, 1.0, 0.7917, 1.0, 0.8333, 1.0, 0.8333, 1.0, 0.7917, 1.0, 0.5833, 1.0, 0.625, 1.0, 0.625, 1.0, 0.5833, 1.0, 0.375, 1.0, 0.4167, 1.0, 0.4167, 1.0, 0.375, 1.0, 0.1667, 1.0, 0.2083, 1.0, 0.2083, 1.0, 0.1667, 1.0, 0.875, 1.0, 0.9167, 1.0, 0.9167, 1.0, 0.875, 1.0, 0.6667, 1.0, 0.7083, 1.0, 0.7083, 1.0, 0.6667, 1.0, 0.4583, 1.0, 0.5, 1.0, 0.5, 1.0, 0.4583, 1.0, 0.9583, 1.0, 1.0, 1.0, 1.0, 1.0, 0.9583, 1.0, 0.25, 1.0, 0.2917, 1.0, 0.2917, 1.0, 0.25, 1.0, 0.04167, 1.0, 0.08333, 1.0, 0.08333, 1.0, 0.04167, 1.0, 0.625, 1.0, 0.6667, 1.0, 0.6667, 1.0, 0.625, 1.0, 0.1667, 1.0, 0.2083, 1.0, 0.2083, 1.0, 0.1667, 1.0, 0.4583, 1.0, 0.5, 1.0, 0.5, 1.0, 0.4583, 1.0, 0.75, 1.0, 0.7917, 1.0, 0.7917, 1.0, 0.75, 1.0, 0.125, 1.0, 0.1667, 1.0, 0.1667, 1.0, 0.125, 1.0, 0.4167, 1.0, 0.4583, 1.0, 0.4583, 1.0, 0.4167, 1.0, 0.7083, 1.0, 0.75, 1.0, 0.75, 1.0, 0.7083, 1.0, 0.08333, 1.0, 0.125, 1.0, 0.125, 1.0, 0.08333, 1.0, 0.375, 1.0, 0.4167, 1.0, 0.4167, 1.0, 0.375, 1.0, 0.6667, 1.0, 0.7083, 1.0, 0.7083, 1.0, 0.6667, 1.0, 0.04167, 1.0, 0.08333, 1.0, 0.08333, 1.0, 0.04167, 1.0, 0.9583, 1.0, 1.0, 1.0, 1.0, 1.0, 0.9583, 1.0, 0.3333, 1.0, 0.375, 1.0, 0.375, 1.0, 0.3333, 1.0, 0.625, 1.0, 0.6667, 1.0, 0.6667, 1.0, 0.625, 1.0, -1.863e-07, 1.0, 0.04167, 1.0, 0.04167, 1.0, -1.863e-07, 1.0, 0.9167, 1.0, 0.9583, 1.0, 0.9583, 1.0, 0.9167, 1.0, 0.2917, 1.0, 0.3333, 1.0, 0.3333, 1.0, 0.2917, 1.0, 0.5833, 1.0, 0.625, 1.0, 0.625, 1.0, 0.5833, 1.0, 0.875, 1.0, 0.9167, 1.0, 0.9167, 1.0, 0.875, 1.0, 0.25, 1.0, 0.2917, 1.0, 0.2917, 1.0, 0.25, 1.0, 0.5417, 1.0, 0.5833, 1.0, 0.5833, 1.0, 0.5417, 1.0, 0.8333, 1.0, 0.875, 1.0, 0.875, 1.0, 0.8333, 1.0, 0.2083, 1.0, 0.25, 1.0, 0.25, 1.0, 0.2083, 1.0, 0.5, 1.0, 0.5417, 1.0, 0.5417, 1.0, 0.5, 1.0, 0.1667, 1.0, 0.2083, 1.0, 0.1667, 1.0, -1.863e-07, 1.0, 0.04167, 1.0, 0.04167, 1.0, -1.863e-07, 1.0, 0.9167, 1.0, 0.9583, 1.0, 0.9583, 1.0, 0.9167, 1.0, 0.2917, 1.0, 0.3333, 1.0, 0.3333, 1.0, 0.2917, 1.0, 0.5833, 1.0, 0.625, 1.0, 0.625, 1.0, 0.5833, 1.0, 0.875, 1.0, 0.9167, 1.0, 0.9167, 1.0, 0.875, 1.0, 0.25, 1.0, 0.2917, 1.0, 0.2917, 1.0, 0.25, 1.0, 0.5417, 1.0, 0.5833, 1.0, 0.5833, 1.0, 0.5417, 1.0, 0.8333, 1.0, 0.875, 1.0, 0.875, 1.0, 0.8333, 1.0, 0.2083, 1.0, 0.25, 1.0, 0.25, 1.0, 0.2083, 1.0, 0.5, 1.0, 0.5417, 1.0, 0.5417, 1.0, 0.5, 1.0, 0.7917, 1.0, 0.8333, 1.0, 0.8333, 1.0, 0.7917, 1.0, 0.1667, 1.0, 0.2083, 1.0, 0.2083, 1.0, 0.1667, 1.0, 0.4583, 1.0, 0.5, 1.0, 0.5, 1.0, 0.4583, 1.0, 0.75, 1.0, 0.7917, 1.0, 0.7917, 1.0, 0.75, 1.0, 0.125, 1.0, 0.1667, 1.0, 0.1667, 1.0, 0.125, 1.0, 0.4167, 1.0, 0.4583, 1.0, 0.4583, 1.0, 0.4167, 1.0, 0.7083, 1.0, 0.75, 1.0, 0.75, 1.0, 0.7083, 1.0, 0.08333, 1.0, 0.125, 1.0, 0.125, 1.0, 0.08333, 1.0, 0.375, 1.0, 0.4167, 1.0, 0.4167, 1.0, 0.375, 1.0, 0.6667, 1.0, 0.7083, 1.0, 0.7083, 1.0, 0.6667, 1.0, 0.04167, 1.0, 0.08333, 1.0, 0.08333, 1.0, 0.04167, 1.0, 0.9583, 1.0, 1.0, 1.0, 1.0, 1.0, 0.9583, 1.0, 0.3333, 1.0, 0.375, 1.0, 0.375, 1.0, 0.3333, 1.0, 0.4583, 1.0, 0.5, 1.0, 0.4583, 1.0, 0.75, 1.0, 0.7917, 1.0, 0.75, 1.0, 0.125, 1.0, 0.1667, 1.0, 0.125, 1.0, 0.4167, 1.0, 0.4583, 1.0, 0.4167, 1.0, 0.7083, 1.0, 0.75, 1.0, 0.7083, 1.0, 0.08333, 1.0, 0.125, 1.0, 0.08333, 1.0, 0.375, 1.0, 0.4167, 1.0, 0.375, 1.0, 0.6667, 1.0, 0.7083, 1.0, 0.6667, 1.0, 0.04167, 1.0, 0.08333, 1.0, 0.04167, 1.0, 0.9583, 1.0, 1.0, 1.0, 0.9583, 1.0, 0.3333, 1.0, 0.375, 1.0, 0.3333, 1.0, 0.625, 1.0, 0.6667, 1.0, 0.625, 1.0, -1.863e-07, 1.0, 0.04167, 1.0, -1.863e-07, 1.0, 0.9167, 1.0, 0.9583, 1.0, 0.9167, 1.0, 0.2917, 1.0, 0.3333, 1.0, 0.2917, 1.0, 0.5833, 1.0, 0.625, 1.0, 0.5833, 1.0, 0.875, 1.0, 0.9167, 1.0, 0.875, 1.0, 0.25, 1.0, 0.2917, 1.0, 0.25, 1.0, 0.5417, 1.0, 0.5833, 1.0, 0.5417, 1.0, 0.8333, 1.0, 0.875, 1.0, 0.8333, 1.0, 0.2083, 1.0, 0.25, 1.0, 0.2083, 1.0, 0.5, 1.0, 0.5417, 1.0, 0.5, 1.0, 0.7917, 1.0, 0.8333, 1.0, 0.7917, 1.0, 0.5, 1.0, 0.5417, 1.0, 0.5417, 1.0, 0.5, 1.0, 0.2083, 1.0, 0.25, 1.0, 0.25, 1.0, 0.2083, 1.0, 0.8333, 1.0, 0.875, 1.0, 0.875, 1.0, 0.8333, 1.0, 0.5417, 1.0, 0.5833, 1.0, 0.5833, 1.0, 0.5417, 1.0, 0.25, 1.0, 0.2917, 1.0, 0.2917, 1.0, 0.25, 1.0, 0.875, 1.0, 0.9167, 1.0, 0.9167, 1.0, 0.875, 1.0, 0.5833, 1.0, 0.625, 1.0, 0.625, 1.0, 0.5833, 1.0, 0.2917, 1.0, 0.3333, 1.0, 0.3333, 1.0, 0.2917, 1.0, 0.9167, 1.0, 0.9583, 1.0, 0.9583, 1.0, 0.9167, 1.0, -1.863e-07, 1.0, 0.04167, 1.0, 0.04167, 1.0, -1.863e-07, 1.0, 0.625, 1.0, 0.6667, 1.0, 0.6667, 1.0, 0.625, 1.0, 0.3333, 1.0, 0.375, 1.0, 0.375, 1.0, 0.3333, 1.0, 0.9583, 1.0, 1.0, 1.0, 1.0, 1.0, 0.9583, 1.0, 0.04167, 1.0, 0.08333, 1.0, 0.08333, 1.0, 0.04167, 1.0, 0.6667, 1.0, 0.7083, 1.0, 0.7083, 1.0, 0.6667, 1.0, 0.375, 1.0, 0.4167, 1.0, 0.4167, 1.0, 0.375, 1.0, 0.08333, 1.0, 0.125, 1.0, 0.125, 1.0, 0.08333, 1.0, 0.7083, 1.0, 0.75, 1.0, 0.75, 1.0, 0.7083, 1.0, 0.4167, 1.0, 0.4583, 1.0, 0.4583, 1.0, 0.4167, 1.0, 0.125, 1.0, 0.1667, 1.0, 0.1667, 1.0, 0.125, 1.0, 0.75, 1.0, 0.7917, 1.0, 0.7917, 1.0, 0.75, 1.0, 0.4583, 1.0, 0.5, 1.0, 0.5, 1.0, 0.4583, 1.0, 0.1667, 1.0, 0.2083, 1.0, 0.2083, 1.0, 0.1667, 1.0, 0.7917, 1.0, 0.8333, 1.0, 0.8333, 1.0, 0.7917, 1.0])
me_cylinder_001.materials.append(mat_plasticky)
me_cylinder_001.update()

# ---- objects
ob_light = bpy.data.objects.new('Light', light_light)
ob_camera = bpy.data.objects.new('Camera', cam_camera)
ob_torus = bpy.data.objects.new('Torus', me_torus)
ob_cylinder = bpy.data.objects.new('Cylinder', me_cylinder_001)

# ---- transforms, parenting, visibility, modifiers, constraints
ob_light.location = (4.076, 1.005, 5.904)
ob_light.rotation_euler = (0.6503, 0.05522, 1.866)
ob_light.lock_rotations_4d = False
ob_light.empty_display_type = 'ARROWS'
ob_light.color = (0.0, 0.0, 0.0, 0.0)
ob_light.lineart.crease_threshold = 0.0
ob_camera.location = (7.359, -6.926, 4.958)
ob_camera.rotation_euler = (1.109, 0.0, 0.8149)
ob_camera.lock_rotations_4d = False
ob_camera.empty_display_type = 'ARROWS'
ob_camera.color = (0.0, 0.0, 0.0, 0.0)
ob_camera.display_type = 'WIRE'
ob_camera.lineart.crease_threshold = 0.0
ob_torus.location = (0.0, 0.0, 0.0)
_m = ob_torus.modifiers.new('Auto Smooth', 'NODES')
_m.node_group = ng_auto_smooth
_gi = [s.identifier for s in ng_auto_smooth.interface.items_tree if s.item_type == 'SOCKET' and s.in_out == 'INPUT']
_m[_gi[1]] = 0.8971  # Angle
ob_cylinder.location = (0.0, 0.0, 0.1139)

# ---- collection membership
col_collection.objects.link(ob_light)
col_collection.objects.link(ob_camera)
col_collection.objects.link(ob_torus)
col_collection.objects.link(ob_cylinder)

# ---- scene / render settings (as saved in the file)
scene.camera = ob_camera
scene.frame_start = 1; scene.frame_end = 250; scene.frame_set(1)
scene.render.engine = 'BLENDER_EEVEE_NEXT'
scene.cycles.sampling_pattern = 'TABULATED_SOBOL'
scene.view_settings.view_transform = 'Filmic'
bpy.context.view_layer.update()
